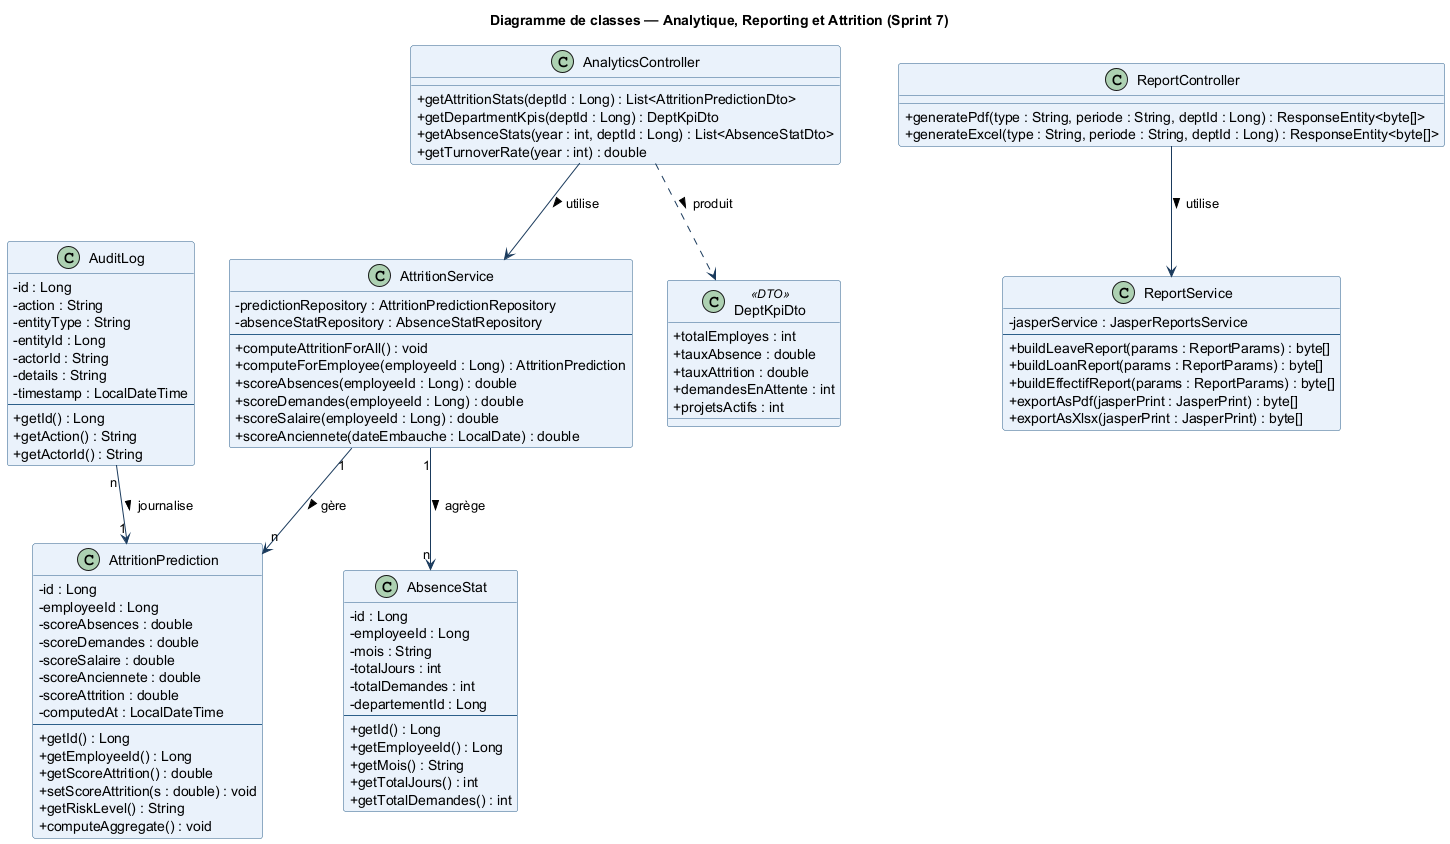

The diagram above was rendered by PlantUML. Its source (embedded in the PNG):
@startuml class_sprint7_analytics
title Diagramme de classes — Analytique, Reporting et Attrition (Sprint 7)

skinparam classBackgroundColor #EAF2FB
skinparam classBorderColor #2C5F8A
skinparam arrowColor #1A3A5C
skinparam classAttributeIconSize 0

class AttritionPrediction {
  - id : Long
  - employeeId : Long
  - scoreAbsences : double
  - scoreDemandes : double
  - scoreSalaire : double
  - scoreAnciennete : double
  - scoreAttrition : double
  - computedAt : LocalDateTime
  --
  + getId() : Long
  + getEmployeeId() : Long
  + getScoreAttrition() : double
  + setScoreAttrition(s : double) : void
  + getRiskLevel() : String
  + computeAggregate() : void
}

class AbsenceStat {
  - id : Long
  - employeeId : Long
  - mois : String
  - totalJours : int
  - totalDemandes : int
  - departementId : Long
  --
  + getId() : Long
  + getEmployeeId() : Long
  + getMois() : String
  + getTotalJours() : int
  + getTotalDemandes() : int
}

class AuditLog {
  - id : Long
  - action : String
  - entityType : String
  - entityId : Long
  - actorId : String
  - details : String
  - timestamp : LocalDateTime
  --
  + getId() : Long
  + getAction() : String
  + getActorId() : String
}

class AnalyticsController {
  + getAttritionStats(deptId : Long) : List<AttritionPredictionDto>
  + getDepartmentKpis(deptId : Long) : DeptKpiDto
  + getAbsenceStats(year : int, deptId : Long) : List<AbsenceStatDto>
  + getTurnoverRate(year : int) : double
}

class ReportController {
  + generatePdf(type : String, periode : String, deptId : Long) : ResponseEntity<byte[]>
  + generateExcel(type : String, periode : String, deptId : Long) : ResponseEntity<byte[]>
}

class AttritionService {
  - predictionRepository : AttritionPredictionRepository
  - absenceStatRepository : AbsenceStatRepository
  --
  + computeAttritionForAll() : void
  + computeForEmployee(employeeId : Long) : AttritionPrediction
  + scoreAbsences(employeeId : Long) : double
  + scoreDemandes(employeeId : Long) : double
  + scoreSalaire(employeeId : Long) : double
  + scoreAnciennete(dateEmbauche : LocalDate) : double
}

class ReportService {
  - jasperService : JasperReportsService
  --
  + buildLeaveReport(params : ReportParams) : byte[]
  + buildLoanReport(params : ReportParams) : byte[]
  + buildEffectifReport(params : ReportParams) : byte[]
  + exportAsPdf(jasperPrint : JasperPrint) : byte[]
  + exportAsXlsx(jasperPrint : JasperPrint) : byte[]
}

class DeptKpiDto <<DTO>> {
  + totalEmployes : int
  + tauxAbsence : double
  + tauxAttrition : double
  + demandesEnAttente : int
  + projetsActifs : int
}

' Controller → Service
AnalyticsController --> AttritionService : utilise >
ReportController    --> ReportService    : utilise >

' Service → Entity
AttritionService "1" --> "n" AttritionPrediction : gère >
AttritionService "1" --> "n" AbsenceStat         : agrège >

' Response
AnalyticsController ..> DeptKpiDto : produit >

' Audit
AuditLog "n" --> "1" AttritionPrediction : journalise >

@enduml